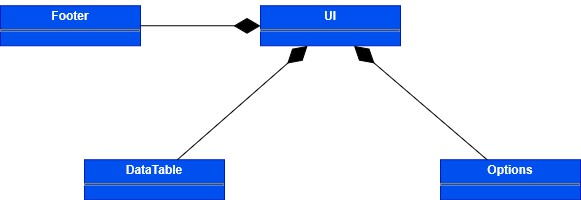

The diagram above was exported from draw.io. Its source (the exported page's mxGraphModel, read from the mxfile embedded in the PNG):
<mxGraphModel dx="3660" dy="3549" grid="1" gridSize="10" guides="1" tooltips="1" connect="1" arrows="1" fold="1" page="1" pageScale="1" pageWidth="827" pageHeight="1169" math="0" shadow="0">
  <root>
    <mxCell id="0" />
    <mxCell id="1" parent="0" />
    <mxCell id="2" value="&lt;p style=&quot;margin:0px;margin-top:4px;text-align:center;&quot;&gt;&lt;b&gt;UI&lt;/b&gt;&lt;/p&gt;&lt;hr size=&quot;1&quot; style=&quot;border-style:solid;&quot;&gt;&lt;div style=&quot;height:2px;&quot;&gt;&lt;/div&gt;" style="verticalAlign=top;align=left;overflow=fill;html=1;whiteSpace=wrap;fillColor=#0050ef;fontColor=#ffffff;strokeColor=#001DBC;" vertex="1" parent="1">
      <mxGeometry x="3902" y="2219.25" width="140" height="40" as="geometry" />
    </mxCell>
    <mxCell id="3" value="&lt;p style=&quot;margin:0px;margin-top:4px;text-align:center;&quot;&gt;&lt;b&gt;DataTable&lt;/b&gt;&lt;/p&gt;&lt;hr size=&quot;1&quot; style=&quot;border-style:solid;&quot;&gt;&lt;div style=&quot;height:2px;&quot;&gt;&lt;/div&gt;" style="verticalAlign=top;align=left;overflow=fill;html=1;whiteSpace=wrap;fillColor=#0050ef;fontColor=#ffffff;strokeColor=#001DBC;" vertex="1" parent="1">
      <mxGeometry x="3726" y="2373.25" width="140" height="40" as="geometry" />
    </mxCell>
    <mxCell id="4" value="&lt;p style=&quot;margin:0px;margin-top:4px;text-align:center;&quot;&gt;&lt;b&gt;Options&lt;/b&gt;&lt;/p&gt;&lt;hr size=&quot;1&quot; style=&quot;border-style:solid;&quot;&gt;&lt;div style=&quot;height:2px;&quot;&gt;&lt;br&gt;&lt;/div&gt;" style="verticalAlign=top;align=left;overflow=fill;html=1;whiteSpace=wrap;fillColor=#0050ef;fontColor=#ffffff;strokeColor=#001DBC;" vertex="1" parent="1">
      <mxGeometry x="4082" y="2373.25" width="140" height="40" as="geometry" />
    </mxCell>
    <mxCell id="5" value="" style="endArrow=diamondThin;endFill=1;endSize=24;html=1;rounded=0;" edge="1" source="3" target="2" parent="1">
      <mxGeometry width="160" relative="1" as="geometry">
        <mxPoint x="3452" y="2203.25" as="sourcePoint" />
        <mxPoint x="4002" y="2123.25" as="targetPoint" />
      </mxGeometry>
    </mxCell>
    <mxCell id="6" value="" style="endArrow=diamondThin;endFill=1;endSize=24;html=1;rounded=0;" edge="1" source="4" target="2" parent="1">
      <mxGeometry width="160" relative="1" as="geometry">
        <mxPoint x="3847" y="2213.25" as="sourcePoint" />
        <mxPoint x="3967" y="2159.25" as="targetPoint" />
      </mxGeometry>
    </mxCell>
    <mxCell id="7" value="&lt;p style=&quot;margin:0px;margin-top:4px;text-align:center;&quot;&gt;&lt;b&gt;Footer&lt;/b&gt;&lt;/p&gt;&lt;hr size=&quot;1&quot; style=&quot;border-style:solid;&quot;&gt;&lt;div style=&quot;height:2px;&quot;&gt;&lt;/div&gt;" style="verticalAlign=top;align=left;overflow=fill;html=1;whiteSpace=wrap;fillColor=#0050ef;fontColor=#ffffff;strokeColor=#001DBC;" vertex="1" parent="1">
      <mxGeometry x="3642" y="2219.25" width="140" height="40" as="geometry" />
    </mxCell>
    <mxCell id="8" value="" style="endArrow=diamondThin;endFill=1;endSize=24;html=1;rounded=0;" edge="1" source="7" target="2" parent="1">
      <mxGeometry width="160" relative="1" as="geometry">
        <mxPoint x="3825" y="2383.25" as="sourcePoint" />
        <mxPoint x="3959" y="2269.25" as="targetPoint" />
      </mxGeometry>
    </mxCell>
  </root>
</mxGraphModel>